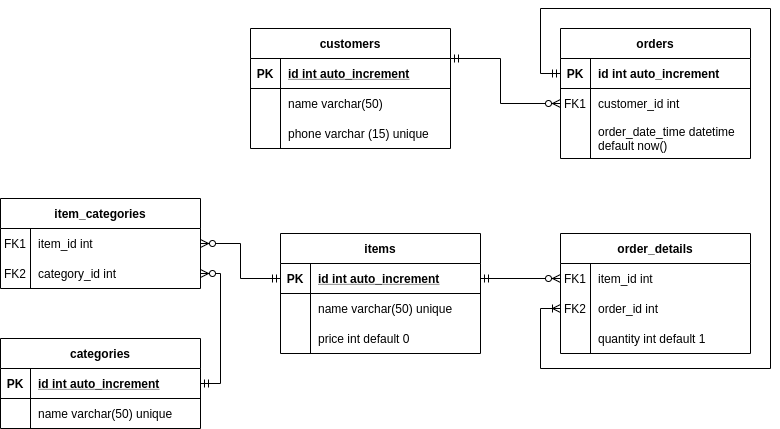

The diagram above was exported from draw.io. Its source (the exported page's mxGraphModel, read from the mxfile embedded in the PNG):
<mxGraphModel dx="868" dy="521" grid="1" gridSize="10" guides="1" tooltips="1" connect="1" arrows="1" fold="1" page="1" pageScale="1" pageWidth="850" pageHeight="1100" math="0" shadow="0">
  <root>
    <mxCell id="0" />
    <mxCell id="1" parent="0" />
    <mxCell id="9ItnIhugAWOLMgkMweiP-34" style="edgeStyle=orthogonalEdgeStyle;rounded=0;orthogonalLoop=1;jettySize=auto;html=1;exitX=0;exitY=0.5;exitDx=0;exitDy=0;entryX=1;entryY=0.5;entryDx=0;entryDy=0;startArrow=ERzeroToMany;startFill=1;endArrow=ERmandOne;endFill=0;" edge="1" parent="1" source="9ItnIhugAWOLMgkMweiP-36" target="9ItnIhugAWOLMgkMweiP-51">
      <mxGeometry relative="1" as="geometry">
        <mxPoint x="620" y="370" as="sourcePoint" />
        <Array as="points" />
      </mxGeometry>
    </mxCell>
    <mxCell id="9ItnIhugAWOLMgkMweiP-45" style="edgeStyle=orthogonalEdgeStyle;rounded=0;sketch=0;orthogonalLoop=1;jettySize=auto;html=1;startArrow=ERzeroToMany;startFill=1;endArrow=ERmandOne;endFill=0;exitX=0;exitY=0.5;exitDx=0;exitDy=0;entryX=1;entryY=0.25;entryDx=0;entryDy=0;" edge="1" parent="1" source="9ItnIhugAWOLMgkMweiP-28" target="9ItnIhugAWOLMgkMweiP-84">
      <mxGeometry relative="1" as="geometry">
        <mxPoint x="600" y="225" as="sourcePoint" />
        <Array as="points">
          <mxPoint x="540" y="195" />
          <mxPoint x="540" y="150" />
        </Array>
        <mxPoint x="560" y="290" as="targetPoint" />
      </mxGeometry>
    </mxCell>
    <mxCell id="9ItnIhugAWOLMgkMweiP-46" style="edgeStyle=orthogonalEdgeStyle;rounded=0;sketch=0;orthogonalLoop=1;jettySize=auto;html=1;startArrow=ERoneToMany;startFill=0;endArrow=ERmandOne;endFill=0;exitX=0;exitY=0.5;exitDx=0;exitDy=0;entryX=0;entryY=0.5;entryDx=0;entryDy=0;" edge="1" parent="1" source="9ItnIhugAWOLMgkMweiP-39" target="9ItnIhugAWOLMgkMweiP-25">
      <mxGeometry relative="1" as="geometry">
        <Array as="points">
          <mxPoint x="580" y="400" />
          <mxPoint x="580" y="460" />
          <mxPoint x="810" y="460" />
          <mxPoint x="810" y="100" />
          <mxPoint x="580" y="100" />
          <mxPoint x="580" y="165" />
        </Array>
        <mxPoint x="540" y="410" as="sourcePoint" />
        <mxPoint x="580" y="180" as="targetPoint" />
      </mxGeometry>
    </mxCell>
    <mxCell id="9ItnIhugAWOLMgkMweiP-48" style="edgeStyle=orthogonalEdgeStyle;rounded=0;orthogonalLoop=1;jettySize=auto;html=1;exitX=1;exitY=0.5;exitDx=0;exitDy=0;entryX=0;entryY=0.5;entryDx=0;entryDy=0;startArrow=ERzeroToMany;startFill=1;endArrow=ERmandOne;endFill=0;" edge="1" parent="1" source="9ItnIhugAWOLMgkMweiP-61" target="9ItnIhugAWOLMgkMweiP-51">
      <mxGeometry relative="1" as="geometry" />
    </mxCell>
    <mxCell id="9ItnIhugAWOLMgkMweiP-49" style="edgeStyle=orthogonalEdgeStyle;rounded=0;orthogonalLoop=1;jettySize=auto;html=1;exitX=1;exitY=0.5;exitDx=0;exitDy=0;entryX=1;entryY=0.5;entryDx=0;entryDy=0;startArrow=ERzeroToMany;startFill=1;endArrow=ERmandOne;endFill=0;" edge="1" parent="1" source="9ItnIhugAWOLMgkMweiP-64" target="9ItnIhugAWOLMgkMweiP-68">
      <mxGeometry relative="1" as="geometry" />
    </mxCell>
    <mxCell id="9ItnIhugAWOLMgkMweiP-24" value="orders" style="shape=table;startSize=30;container=1;collapsible=1;childLayout=tableLayout;fixedRows=1;rowLines=0;fontStyle=1;align=center;resizeLast=1;" vertex="1" parent="1">
      <mxGeometry x="600" y="120" width="190" height="130" as="geometry" />
    </mxCell>
    <mxCell id="9ItnIhugAWOLMgkMweiP-25" value="" style="shape=partialRectangle;collapsible=0;dropTarget=0;pointerEvents=0;fillColor=none;points=[[0,0.5],[1,0.5]];portConstraint=eastwest;top=0;left=0;right=0;bottom=1;" vertex="1" parent="9ItnIhugAWOLMgkMweiP-24">
      <mxGeometry y="30" width="190" height="30" as="geometry" />
    </mxCell>
    <mxCell id="9ItnIhugAWOLMgkMweiP-26" value="PK" style="shape=partialRectangle;overflow=hidden;connectable=0;fillColor=none;top=0;left=0;bottom=0;right=0;fontStyle=1;" vertex="1" parent="9ItnIhugAWOLMgkMweiP-25">
      <mxGeometry width="30" height="30" as="geometry" />
    </mxCell>
    <mxCell id="9ItnIhugAWOLMgkMweiP-27" value="id int auto_increment" style="shape=partialRectangle;overflow=hidden;connectable=0;fillColor=none;top=0;left=0;bottom=0;right=0;align=left;spacingLeft=6;fontStyle=1;" vertex="1" parent="9ItnIhugAWOLMgkMweiP-25">
      <mxGeometry x="30" width="160" height="30" as="geometry" />
    </mxCell>
    <mxCell id="9ItnIhugAWOLMgkMweiP-28" value="" style="shape=partialRectangle;collapsible=0;dropTarget=0;pointerEvents=0;fillColor=none;top=0;left=0;bottom=0;right=0;points=[[0,0.5],[1,0.5]];portConstraint=eastwest;" vertex="1" parent="9ItnIhugAWOLMgkMweiP-24">
      <mxGeometry y="60" width="190" height="30" as="geometry" />
    </mxCell>
    <mxCell id="9ItnIhugAWOLMgkMweiP-29" value="FK1" style="shape=partialRectangle;connectable=0;fillColor=none;top=0;left=0;bottom=0;right=0;fontStyle=0;overflow=hidden;" vertex="1" parent="9ItnIhugAWOLMgkMweiP-28">
      <mxGeometry width="30" height="30" as="geometry" />
    </mxCell>
    <mxCell id="9ItnIhugAWOLMgkMweiP-30" value="customer_id int" style="shape=partialRectangle;connectable=0;fillColor=none;top=0;left=0;bottom=0;right=0;align=left;spacingLeft=6;fontStyle=0;overflow=hidden;" vertex="1" parent="9ItnIhugAWOLMgkMweiP-28">
      <mxGeometry x="30" width="160" height="30" as="geometry" />
    </mxCell>
    <mxCell id="9ItnIhugAWOLMgkMweiP-31" value="" style="shape=partialRectangle;collapsible=0;dropTarget=0;pointerEvents=0;fillColor=none;top=0;left=0;bottom=0;right=0;points=[[0,0.5],[1,0.5]];portConstraint=eastwest;" vertex="1" parent="9ItnIhugAWOLMgkMweiP-24">
      <mxGeometry y="90" width="190" height="40" as="geometry" />
    </mxCell>
    <mxCell id="9ItnIhugAWOLMgkMweiP-32" value="" style="shape=partialRectangle;connectable=0;fillColor=none;top=0;left=0;bottom=0;right=0;editable=1;overflow=hidden;" vertex="1" parent="9ItnIhugAWOLMgkMweiP-31">
      <mxGeometry width="30" height="40" as="geometry" />
    </mxCell>
    <mxCell id="9ItnIhugAWOLMgkMweiP-33" value="order_date_time datetime default now()" style="shape=partialRectangle;connectable=0;fillColor=none;top=0;left=0;bottom=0;right=0;align=left;spacingLeft=6;overflow=hidden;whiteSpace=wrap;" vertex="1" parent="9ItnIhugAWOLMgkMweiP-31">
      <mxGeometry x="30" width="160" height="40" as="geometry" />
    </mxCell>
    <mxCell id="9ItnIhugAWOLMgkMweiP-35" value="order_details" style="shape=table;startSize=30;container=1;collapsible=1;childLayout=tableLayout;fixedRows=1;rowLines=0;fontStyle=1;align=center;resizeLast=1;" vertex="1" parent="1">
      <mxGeometry x="600" y="325" width="190" height="120" as="geometry" />
    </mxCell>
    <mxCell id="9ItnIhugAWOLMgkMweiP-36" value="" style="shape=partialRectangle;collapsible=0;dropTarget=0;pointerEvents=0;fillColor=none;top=0;left=0;bottom=0;right=0;points=[[0,0.5],[1,0.5]];portConstraint=eastwest;" vertex="1" parent="9ItnIhugAWOLMgkMweiP-35">
      <mxGeometry y="30" width="190" height="30" as="geometry" />
    </mxCell>
    <mxCell id="9ItnIhugAWOLMgkMweiP-37" value="FK1" style="shape=partialRectangle;connectable=0;fillColor=none;top=0;left=0;bottom=0;right=0;fontStyle=0;overflow=hidden;" vertex="1" parent="9ItnIhugAWOLMgkMweiP-36">
      <mxGeometry width="30" height="30" as="geometry" />
    </mxCell>
    <mxCell id="9ItnIhugAWOLMgkMweiP-38" value="item_id int" style="shape=partialRectangle;connectable=0;fillColor=none;top=0;left=0;bottom=0;right=0;align=left;spacingLeft=6;fontStyle=0;overflow=hidden;" vertex="1" parent="9ItnIhugAWOLMgkMweiP-36">
      <mxGeometry x="30" width="160" height="30" as="geometry" />
    </mxCell>
    <mxCell id="9ItnIhugAWOLMgkMweiP-39" value="" style="shape=partialRectangle;collapsible=0;dropTarget=0;pointerEvents=0;fillColor=none;top=0;left=0;bottom=0;right=0;points=[[0,0.5],[1,0.5]];portConstraint=eastwest;" vertex="1" parent="9ItnIhugAWOLMgkMweiP-35">
      <mxGeometry y="60" width="190" height="30" as="geometry" />
    </mxCell>
    <mxCell id="9ItnIhugAWOLMgkMweiP-40" value="FK2" style="shape=partialRectangle;connectable=0;fillColor=none;top=0;left=0;bottom=0;right=0;fontStyle=0;overflow=hidden;" vertex="1" parent="9ItnIhugAWOLMgkMweiP-39">
      <mxGeometry width="30" height="30" as="geometry" />
    </mxCell>
    <mxCell id="9ItnIhugAWOLMgkMweiP-41" value="order_id int" style="shape=partialRectangle;connectable=0;fillColor=none;top=0;left=0;bottom=0;right=0;align=left;spacingLeft=6;fontStyle=0;overflow=hidden;" vertex="1" parent="9ItnIhugAWOLMgkMweiP-39">
      <mxGeometry x="30" width="160" height="30" as="geometry" />
    </mxCell>
    <mxCell id="9ItnIhugAWOLMgkMweiP-42" value="" style="shape=partialRectangle;collapsible=0;dropTarget=0;pointerEvents=0;fillColor=none;top=0;left=0;bottom=0;right=0;points=[[0,0.5],[1,0.5]];portConstraint=eastwest;" vertex="1" parent="9ItnIhugAWOLMgkMweiP-35">
      <mxGeometry y="90" width="190" height="30" as="geometry" />
    </mxCell>
    <mxCell id="9ItnIhugAWOLMgkMweiP-43" value="" style="shape=partialRectangle;connectable=0;fillColor=none;top=0;left=0;bottom=0;right=0;editable=1;overflow=hidden;" vertex="1" parent="9ItnIhugAWOLMgkMweiP-42">
      <mxGeometry width="30" height="30" as="geometry" />
    </mxCell>
    <mxCell id="9ItnIhugAWOLMgkMweiP-44" value="quantity int default 1" style="shape=partialRectangle;connectable=0;fillColor=none;top=0;left=0;bottom=0;right=0;align=left;spacingLeft=6;overflow=hidden;" vertex="1" parent="9ItnIhugAWOLMgkMweiP-42">
      <mxGeometry x="30" width="160" height="30" as="geometry" />
    </mxCell>
    <mxCell id="9ItnIhugAWOLMgkMweiP-50" value="items" style="shape=table;startSize=30;container=1;collapsible=1;childLayout=tableLayout;fixedRows=1;rowLines=0;fontStyle=1;align=center;resizeLast=1;" vertex="1" parent="1">
      <mxGeometry x="320" y="325" width="200" height="120" as="geometry" />
    </mxCell>
    <mxCell id="9ItnIhugAWOLMgkMweiP-51" value="" style="shape=partialRectangle;collapsible=0;dropTarget=0;pointerEvents=0;fillColor=none;points=[[0,0.5],[1,0.5]];portConstraint=eastwest;top=0;left=0;right=0;bottom=1;" vertex="1" parent="9ItnIhugAWOLMgkMweiP-50">
      <mxGeometry y="30" width="200" height="30" as="geometry" />
    </mxCell>
    <mxCell id="9ItnIhugAWOLMgkMweiP-52" value="PK" style="shape=partialRectangle;overflow=hidden;connectable=0;fillColor=none;top=0;left=0;bottom=0;right=0;fontStyle=1;" vertex="1" parent="9ItnIhugAWOLMgkMweiP-51">
      <mxGeometry width="30" height="30" as="geometry" />
    </mxCell>
    <mxCell id="9ItnIhugAWOLMgkMweiP-53" value="id int auto_increment" style="shape=partialRectangle;overflow=hidden;connectable=0;fillColor=none;top=0;left=0;bottom=0;right=0;align=left;spacingLeft=6;fontStyle=5;" vertex="1" parent="9ItnIhugAWOLMgkMweiP-51">
      <mxGeometry x="30" width="170" height="30" as="geometry" />
    </mxCell>
    <mxCell id="9ItnIhugAWOLMgkMweiP-54" value="" style="shape=partialRectangle;collapsible=0;dropTarget=0;pointerEvents=0;fillColor=none;points=[[0,0.5],[1,0.5]];portConstraint=eastwest;top=0;left=0;right=0;bottom=0;" vertex="1" parent="9ItnIhugAWOLMgkMweiP-50">
      <mxGeometry y="60" width="200" height="30" as="geometry" />
    </mxCell>
    <mxCell id="9ItnIhugAWOLMgkMweiP-55" value="" style="shape=partialRectangle;overflow=hidden;connectable=0;fillColor=none;top=0;left=0;bottom=0;right=0;" vertex="1" parent="9ItnIhugAWOLMgkMweiP-54">
      <mxGeometry width="30" height="30" as="geometry" />
    </mxCell>
    <mxCell id="9ItnIhugAWOLMgkMweiP-56" value="name varchar(50) unique" style="shape=partialRectangle;overflow=hidden;connectable=0;fillColor=none;top=0;left=0;bottom=0;right=0;align=left;spacingLeft=6;" vertex="1" parent="9ItnIhugAWOLMgkMweiP-54">
      <mxGeometry x="30" width="170" height="30" as="geometry" />
    </mxCell>
    <mxCell id="9ItnIhugAWOLMgkMweiP-57" value="" style="shape=partialRectangle;collapsible=0;dropTarget=0;pointerEvents=0;fillColor=none;points=[[0,0.5],[1,0.5]];portConstraint=eastwest;top=0;left=0;right=0;bottom=0;" vertex="1" parent="9ItnIhugAWOLMgkMweiP-50">
      <mxGeometry y="90" width="200" height="30" as="geometry" />
    </mxCell>
    <mxCell id="9ItnIhugAWOLMgkMweiP-58" value="" style="shape=partialRectangle;overflow=hidden;connectable=0;fillColor=none;top=0;left=0;bottom=0;right=0;" vertex="1" parent="9ItnIhugAWOLMgkMweiP-57">
      <mxGeometry width="30" height="30" as="geometry" />
    </mxCell>
    <mxCell id="9ItnIhugAWOLMgkMweiP-59" value="price int default 0" style="shape=partialRectangle;overflow=hidden;connectable=0;fillColor=none;top=0;left=0;bottom=0;right=0;align=left;spacingLeft=6;" vertex="1" parent="9ItnIhugAWOLMgkMweiP-57">
      <mxGeometry x="30" width="170" height="30" as="geometry" />
    </mxCell>
    <mxCell id="9ItnIhugAWOLMgkMweiP-60" value="item_categories" style="shape=table;startSize=30;container=1;collapsible=1;childLayout=tableLayout;fixedRows=1;rowLines=0;fontStyle=1;align=center;resizeLast=1;" vertex="1" parent="1">
      <mxGeometry x="40" y="290" width="200" height="90" as="geometry" />
    </mxCell>
    <mxCell id="9ItnIhugAWOLMgkMweiP-61" value="" style="shape=partialRectangle;collapsible=0;dropTarget=0;pointerEvents=0;fillColor=none;top=0;left=0;bottom=0;right=0;points=[[0,0.5],[1,0.5]];portConstraint=eastwest;" vertex="1" parent="9ItnIhugAWOLMgkMweiP-60">
      <mxGeometry y="30" width="200" height="30" as="geometry" />
    </mxCell>
    <mxCell id="9ItnIhugAWOLMgkMweiP-62" value="FK1" style="shape=partialRectangle;connectable=0;fillColor=none;top=0;left=0;bottom=0;right=0;editable=1;overflow=hidden;" vertex="1" parent="9ItnIhugAWOLMgkMweiP-61">
      <mxGeometry width="30" height="30" as="geometry" />
    </mxCell>
    <mxCell id="9ItnIhugAWOLMgkMweiP-63" value="item_id int" style="shape=partialRectangle;connectable=0;fillColor=none;top=0;left=0;bottom=0;right=0;align=left;spacingLeft=6;overflow=hidden;" vertex="1" parent="9ItnIhugAWOLMgkMweiP-61">
      <mxGeometry x="30" width="170" height="30" as="geometry" />
    </mxCell>
    <mxCell id="9ItnIhugAWOLMgkMweiP-64" value="" style="shape=partialRectangle;collapsible=0;dropTarget=0;pointerEvents=0;fillColor=none;top=0;left=0;bottom=0;right=0;points=[[0,0.5],[1,0.5]];portConstraint=eastwest;" vertex="1" parent="9ItnIhugAWOLMgkMweiP-60">
      <mxGeometry y="60" width="200" height="30" as="geometry" />
    </mxCell>
    <mxCell id="9ItnIhugAWOLMgkMweiP-65" value="FK2" style="shape=partialRectangle;connectable=0;fillColor=none;top=0;left=0;bottom=0;right=0;editable=1;overflow=hidden;" vertex="1" parent="9ItnIhugAWOLMgkMweiP-64">
      <mxGeometry width="30" height="30" as="geometry" />
    </mxCell>
    <mxCell id="9ItnIhugAWOLMgkMweiP-66" value="category_id int" style="shape=partialRectangle;connectable=0;fillColor=none;top=0;left=0;bottom=0;right=0;align=left;spacingLeft=6;overflow=hidden;" vertex="1" parent="9ItnIhugAWOLMgkMweiP-64">
      <mxGeometry x="30" width="170" height="30" as="geometry" />
    </mxCell>
    <mxCell id="9ItnIhugAWOLMgkMweiP-67" value="categories" style="shape=table;startSize=30;container=1;collapsible=1;childLayout=tableLayout;fixedRows=1;rowLines=0;fontStyle=1;align=center;resizeLast=1;" vertex="1" parent="1">
      <mxGeometry x="40" y="430" width="200" height="90" as="geometry" />
    </mxCell>
    <mxCell id="9ItnIhugAWOLMgkMweiP-68" value="" style="shape=partialRectangle;collapsible=0;dropTarget=0;pointerEvents=0;fillColor=none;top=0;left=0;bottom=1;right=0;points=[[0,0.5],[1,0.5]];portConstraint=eastwest;" vertex="1" parent="9ItnIhugAWOLMgkMweiP-67">
      <mxGeometry y="30" width="200" height="30" as="geometry" />
    </mxCell>
    <mxCell id="9ItnIhugAWOLMgkMweiP-69" value="PK" style="shape=partialRectangle;connectable=0;fillColor=none;top=0;left=0;bottom=0;right=0;fontStyle=1;overflow=hidden;" vertex="1" parent="9ItnIhugAWOLMgkMweiP-68">
      <mxGeometry width="30" height="30" as="geometry" />
    </mxCell>
    <mxCell id="9ItnIhugAWOLMgkMweiP-70" value="id int auto_increment" style="shape=partialRectangle;connectable=0;fillColor=none;top=0;left=0;bottom=0;right=0;align=left;spacingLeft=6;fontStyle=5;overflow=hidden;" vertex="1" parent="9ItnIhugAWOLMgkMweiP-68">
      <mxGeometry x="30" width="170" height="30" as="geometry" />
    </mxCell>
    <mxCell id="9ItnIhugAWOLMgkMweiP-71" value="" style="shape=partialRectangle;collapsible=0;dropTarget=0;pointerEvents=0;fillColor=none;top=0;left=0;bottom=0;right=0;points=[[0,0.5],[1,0.5]];portConstraint=eastwest;" vertex="1" parent="9ItnIhugAWOLMgkMweiP-67">
      <mxGeometry y="60" width="200" height="30" as="geometry" />
    </mxCell>
    <mxCell id="9ItnIhugAWOLMgkMweiP-72" value="" style="shape=partialRectangle;connectable=0;fillColor=none;top=0;left=0;bottom=0;right=0;editable=1;overflow=hidden;" vertex="1" parent="9ItnIhugAWOLMgkMweiP-71">
      <mxGeometry width="30" height="30" as="geometry" />
    </mxCell>
    <mxCell id="9ItnIhugAWOLMgkMweiP-73" value="name varchar(50) unique" style="shape=partialRectangle;connectable=0;fillColor=none;top=0;left=0;bottom=0;right=0;align=left;spacingLeft=6;overflow=hidden;" vertex="1" parent="9ItnIhugAWOLMgkMweiP-71">
      <mxGeometry x="30" width="170" height="30" as="geometry" />
    </mxCell>
    <mxCell id="9ItnIhugAWOLMgkMweiP-84" value="customers" style="shape=table;startSize=30;container=1;collapsible=1;childLayout=tableLayout;fixedRows=1;rowLines=0;fontStyle=1;align=center;resizeLast=1;" vertex="1" parent="1">
      <mxGeometry x="290" y="120" width="200" height="120" as="geometry" />
    </mxCell>
    <mxCell id="9ItnIhugAWOLMgkMweiP-85" value="" style="shape=partialRectangle;collapsible=0;dropTarget=0;pointerEvents=0;fillColor=none;points=[[0,0.5],[1,0.5]];portConstraint=eastwest;top=0;left=0;right=0;bottom=1;" vertex="1" parent="9ItnIhugAWOLMgkMweiP-84">
      <mxGeometry y="30" width="200" height="30" as="geometry" />
    </mxCell>
    <mxCell id="9ItnIhugAWOLMgkMweiP-86" value="PK" style="shape=partialRectangle;overflow=hidden;connectable=0;fillColor=none;top=0;left=0;bottom=0;right=0;fontStyle=1;" vertex="1" parent="9ItnIhugAWOLMgkMweiP-85">
      <mxGeometry width="30" height="30" as="geometry" />
    </mxCell>
    <mxCell id="9ItnIhugAWOLMgkMweiP-87" value="id int auto_increment" style="shape=partialRectangle;overflow=hidden;connectable=0;fillColor=none;top=0;left=0;bottom=0;right=0;align=left;spacingLeft=6;fontStyle=5;" vertex="1" parent="9ItnIhugAWOLMgkMweiP-85">
      <mxGeometry x="30" width="170" height="30" as="geometry" />
    </mxCell>
    <mxCell id="9ItnIhugAWOLMgkMweiP-88" value="" style="shape=partialRectangle;collapsible=0;dropTarget=0;pointerEvents=0;fillColor=none;points=[[0,0.5],[1,0.5]];portConstraint=eastwest;top=0;left=0;right=0;bottom=0;" vertex="1" parent="9ItnIhugAWOLMgkMweiP-84">
      <mxGeometry y="60" width="200" height="30" as="geometry" />
    </mxCell>
    <mxCell id="9ItnIhugAWOLMgkMweiP-89" value="" style="shape=partialRectangle;overflow=hidden;connectable=0;fillColor=none;top=0;left=0;bottom=0;right=0;" vertex="1" parent="9ItnIhugAWOLMgkMweiP-88">
      <mxGeometry width="30" height="30" as="geometry" />
    </mxCell>
    <mxCell id="9ItnIhugAWOLMgkMweiP-90" value="name varchar(50)" style="shape=partialRectangle;overflow=hidden;connectable=0;fillColor=none;top=0;left=0;bottom=0;right=0;align=left;spacingLeft=6;" vertex="1" parent="9ItnIhugAWOLMgkMweiP-88">
      <mxGeometry x="30" width="170" height="30" as="geometry" />
    </mxCell>
    <mxCell id="9ItnIhugAWOLMgkMweiP-91" value="" style="shape=partialRectangle;collapsible=0;dropTarget=0;pointerEvents=0;fillColor=none;top=0;left=0;bottom=0;right=0;points=[[0,0.5],[1,0.5]];portConstraint=eastwest;" vertex="1" parent="9ItnIhugAWOLMgkMweiP-84">
      <mxGeometry y="90" width="200" height="30" as="geometry" />
    </mxCell>
    <mxCell id="9ItnIhugAWOLMgkMweiP-92" value="" style="shape=partialRectangle;connectable=0;fillColor=none;top=0;left=0;bottom=0;right=0;editable=1;overflow=hidden;" vertex="1" parent="9ItnIhugAWOLMgkMweiP-91">
      <mxGeometry width="30" height="30" as="geometry" />
    </mxCell>
    <mxCell id="9ItnIhugAWOLMgkMweiP-93" value="phone varchar (15) unique" style="shape=partialRectangle;connectable=0;fillColor=none;top=0;left=0;bottom=0;right=0;align=left;spacingLeft=6;overflow=hidden;" vertex="1" parent="9ItnIhugAWOLMgkMweiP-91">
      <mxGeometry x="30" width="170" height="30" as="geometry" />
    </mxCell>
  </root>
</mxGraphModel>